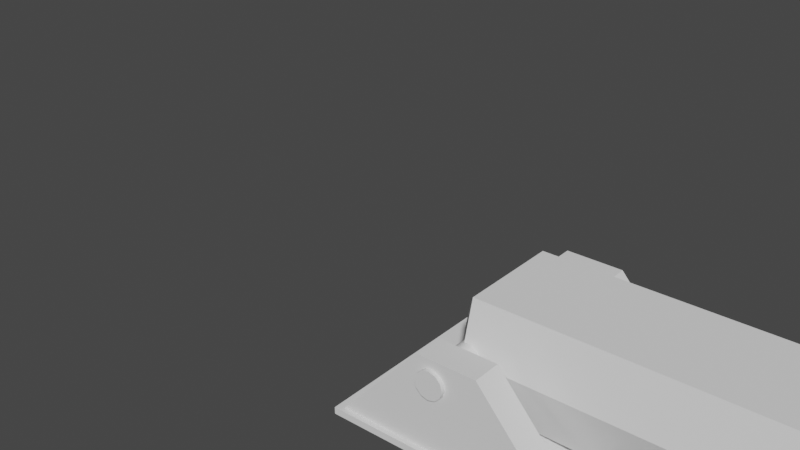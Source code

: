 # Source: cannon.blend  (saved by Blender 2.83.19; exported with 4.5.12 LTS)
import bpy
from mathutils import Matrix  # noqa: F401  (used for matrix-valued properties, if any)

bpy.ops.wm.read_factory_settings(use_empty=True)
scene = bpy.context.scene
scene.name = 'Scene'

# ---- collections
col_collection = bpy.data.collections.new('Collection'); scene.collection.children.link(col_collection)

# ---- node groups
ng_auto_smooth = bpy.data.node_groups.new('Auto Smooth', 'GeometryNodeTree')
_s = ng_auto_smooth.interface.new_socket(name='Geometry', in_out='OUTPUT', socket_type='NodeSocketGeometry')
_s = ng_auto_smooth.interface.new_socket(name='Geometry', in_out='INPUT', socket_type='NodeSocketGeometry')
_s = ng_auto_smooth.interface.new_socket(name='Angle', in_out='INPUT', socket_type='NodeSocketFloat')
_s.subtype = 'ANGLE'
_s.min_value = 0.0
_s.max_value = 3.142
ng_auto_smooth.is_modifier = True
_N = ng_auto_smooth.nodes; _L = ng_auto_smooth.links
n0 = _N.new('NodeGroupOutput'); n0.name = 'Group Output'; n0.location = (480, -100)
n1 = _N.new('NodeGroupInput'); n1.name = 'Group Input'; n1.location = (-420, -300)
n2 = _N.new('NodeGroupInput'); n2.name = 'Group Input.001'; n2.location = (-60, -100)
n3 = _N.new('GeometryNodeSetShadeSmooth'); n3.name = 'Set Shade Smooth'; n3.location = (120, -100)
n3.domain = 'EDGE'
n4 = _N.new('GeometryNodeSetShadeSmooth'); n4.name = 'Set Shade Smooth.001'; n4.location = (300, -100)
n5 = _N.new('GeometryNodeInputMeshEdgeAngle'); n5.name = 'Edge Angle'; n5.location = (-420, -220)
n6 = _N.new('GeometryNodeInputEdgeSmooth'); n6.name = 'Is Edge Smooth'; n6.location = (-60, -160)
n7 = _N.new('GeometryNodeInputShadeSmooth'); n7.name = 'Is Face Smooth'; n7.location = (-240, -340)
n8 = _N.new('FunctionNodeBooleanMath'); n8.name = 'Boolean Math'; n8.location = (-60, -220)
n9 = _N.new('FunctionNodeCompare'); n9.name = 'Compare'; n9.location = (-240, -180)
n9.operation = 'LESS_EQUAL'
_L.new(n5.outputs[0], n9.inputs[0])
_L.new(n4.outputs[0], n0.inputs[0])
_L.new(n1.outputs[1], n9.inputs[1])
_L.new(n9.outputs[0], n8.inputs[0])
_L.new(n7.outputs[0], n8.inputs[1])
_L.new(n2.outputs[0], n3.inputs[0])
_L.new(n6.outputs[0], n3.inputs[1])
_L.new(n3.outputs[0], n4.inputs[0])
_L.new(n8.outputs[0], n3.inputs[2])
n0.is_active_output = True

# ---- world
world_world = bpy.data.worlds.new('World'); scene.world = world_world
world_world.use_nodes = True; world_world.node_tree.nodes.clear()
_N = world_world.node_tree.nodes; _L = world_world.node_tree.links
n0 = _N.new('ShaderNodeOutputWorld'); n0.name = 'World Output'; n0.location = (300, 300)
n1 = _N.new('ShaderNodeBackground'); n1.name = 'Background'; n1.location = (10, 300)
n1.inputs[0].default_value = (0.05088, 0.05088, 0.05088, 1.0)
_L.new(n1.outputs[0], n0.inputs[0])
n0.is_active_output = True
world_world.color = (0.05088, 0.05088, 0.05088)
world_world.use_sun_shadow = False
world_world.sun_shadow_jitter_overblur = 0.0

# ---- meshes
me_cube_001 = bpy.data.meshes.new('Cube.001')
me_cube_001.from_pydata([(-0.6976, -0.6976, -0.004126), (-1.0, -1.0, -0.06255), (-0.6976, 0.6976, -0.004126), (-1.0, 1.0, -0.06255), (0.6976, -0.6976, -0.004126), (1.0, -1.0, -0.06255), (0.6976, 0.6976, -0.004126), (1.0, 1.0, -0.06255), (-1.0, 1.0, -0.004126), (-1.0, -1.0, -0.004126), (1.0, 1.0, -0.004126), (1.0, -1.0, -0.004126), (-0.3724, 0.3724, 0.1007), (-0.3724, -0.3724, 0.1007), (0.3724, 0.3724, 0.1007), (0.3724, -0.3724, 0.1007), (-0.9674, 0.7225, -0.03481), (-0.2513, 0.7225, 0.7765), (-0.9674, 0.9737, -0.03481), (-0.2513, 0.9737, 0.7765), (0.9674, 0.7225, -0.03481), (0.2513, 0.7225, 0.7765), (0.9674, 0.9737, -0.03481), (0.2513, 0.9737, 0.7765), (-0.9674, -0.9545, -0.03481), (-0.2513, -0.9545, 0.7765), (-0.9674, -0.7033, -0.03481), (-0.2513, -0.7033, 0.7765), (0.9674, -0.9545, -0.03481), (0.2513, -0.9545, 0.7765), (0.9674, -0.7033, -0.03481), (0.2513, -0.7033, 0.7765), (3.133, 0.3612, 0.9197), (3.133, 0.3612, 0.2453), (3.133, -0.3622, 0.9197), (3.133, -0.3622, 0.2453), (-0.1567, 0.4439, 1.027), (-0.1567, 0.4439, 0.1381), (-0.1567, -0.4448, 1.027), (-0.1567, -0.4448, 0.1381), (3.133, -0.4508, 0.5825), (3.133, 0.4498, 0.5825), (-0.1567, 0.5606, 0.5825), (-0.1567, -0.5616, 0.5825), (-0.3426, 0.2729, 0.5825), (-0.3426, 0.216, 0.366), (-0.3426, -0.217, 0.799), (-0.3426, 0.216, 0.799), (-0.3426, -0.2738, 0.5825), (-0.3426, -0.217, 0.366), (3.133, -0.5616, 0.5825), (3.133, -0.4448, 0.1381), (3.133, 0.4439, 1.027), (3.133, -0.4448, 1.027), (3.133, 0.4439, 0.1381), (3.133, 0.5606, 0.5825), (3.026, 0.4498, 0.5825), (3.026, -0.4508, 0.5825), (3.026, -0.3622, 0.2453), (3.026, 0.3612, 0.9197), (3.026, -0.3622, 0.9197), (3.026, 0.3612, 0.2453), (-0.1213, 1.011, 0.7023), (-0.1213, -0.9891, 0.7023), (-0.06141, 1.011, 0.6862), (-0.06141, -0.9891, 0.6862), (-0.01756, 1.011, 0.6424), (-0.01756, -0.9891, 0.6424), (-0.001507, 1.011, 0.5825), (-0.001507, -0.9891, 0.5825), (-0.01756, 1.011, 0.5226), (-0.01756, -0.9891, 0.5226), (-0.06141, 1.011, 0.4787), (-0.06141, -0.9891, 0.4787), (-0.1213, 1.011, 0.4627), (-0.1213, -0.9891, 0.4627), (-0.1812, 1.011, 0.4787), (-0.1812, -0.9891, 0.4787), (-0.2251, 1.011, 0.5226), (-0.2251, -0.9891, 0.5226), (-0.2411, 1.011, 0.5825), (-0.2411, -0.9891, 0.5825), (-0.2251, 1.011, 0.6424), (-0.2251, -0.9891, 0.6424), (-0.1812, 1.011, 0.6862), (-0.1812, -0.9891, 0.6862)], [], [(9, 8, 3, 1), (8, 10, 7, 3), (10, 11, 5, 7), (11, 9, 1, 5), (6, 14, 15, 4), (7, 5, 1, 3), (2, 8, 9, 0), (6, 10, 8, 2), (4, 11, 10, 6), (0, 9, 11, 4), (12, 13, 15, 14), (0, 13, 12, 2), (4, 15, 13, 0), (2, 12, 14, 6), (16, 17, 19, 18), (18, 19, 23, 22), (22, 23, 21, 20), (20, 21, 17, 16), (18, 22, 20, 16), (23, 19, 17, 21), (24, 25, 27, 26), (26, 27, 31, 30), (30, 31, 29, 28), (28, 29, 25, 24), (26, 30, 28, 24), (31, 27, 25, 29), (52, 36, 38, 53), (37, 54, 51, 39), (50, 53, 38, 43), (33, 41, 56, 61), (42, 36, 52, 55), (37, 39, 49, 45), (39, 43, 48, 49), (37, 42, 55, 54), (41, 32, 59, 56), (51, 50, 43, 39), (48, 46, 47, 44), (49, 48, 44, 45), (38, 36, 47, 46), (36, 42, 44, 47), (43, 38, 46, 48), (42, 37, 45, 44), (35, 40, 50, 51), (34, 32, 52, 53), (33, 35, 51, 54), (41, 33, 54, 55), (40, 34, 53, 50), (32, 41, 55, 52), (56, 59, 60, 57), (61, 56, 57, 58), (32, 34, 60, 59), (34, 40, 57, 60), (35, 33, 61, 58), (40, 35, 58, 57), (62, 63, 65, 64), (64, 65, 67, 66), (66, 67, 69, 68), (68, 69, 71, 70), (70, 71, 73, 72), (72, 73, 75, 74), (74, 75, 77, 76), (76, 77, 79, 78), (78, 79, 81, 80), (80, 81, 83, 82), (65, 63, 85, 83, 81, 79, 77, 75, 73, 71, 69, 67), (82, 83, 85, 84), (84, 85, 63, 62), (62, 64, 66, 68, 70, 72, 74, 76, 78, 80, 82, 84)])
me_cube_001.polygons.foreach_set('use_smooth', [0, 0, 0, 0, 0, 0, 0, 0, 0, 0, 0, 0, 0, 0, 0, 0, 0, 0, 0, 0, 0, 0, 0, 0, 0, 0, 0, 0, 0, 0, 0, 0, 0, 0, 0, 0, 0, 0, 0, 0, 0, 0, 0, 0, 0, 0, 0, 0, 0, 0, 0, 0, 0, 0, 1, 1, 1, 1, 1, 1, 1, 1, 1, 1, 0, 1, 1, 0])
_uv = me_cube_001.uv_layers.new(name='UVMap')
_uv.uv.foreach_set('vector', [0.375, 0.0, 0.375, 0.25, 0.625, 0.25, 0.625, 0.0, 0.375, 0.25, 0.375, 0.5, 0.625, 0.5, 0.625, 0.25, 0.375, 0.5, 0.375, 0.75, 0.625, 0.75, 0.625, 0.5, 0.375, 0.75, 0.375, 1.0, 0.625, 1.0, 0.625, 0.75, 0.3372, 0.5378, 0.3372, 0.5378, 0.3372, 0.7122, 0.3372, 0.7122, 0.625, 0.5, 0.625, 0.75, 0.875, 0.75, 0.875, 0.5, 0.1628, 0.5378, 0.125, 0.5, 0.125, 0.75, 0.1628, 0.7122, 0.3372, 0.5378, 0.375, 0.5, 0.125, 0.5, 0.1628, 0.5378, 0.3372, 0.7122, 0.375, 0.75, 0.375, 0.5, 0.3372, 0.5378, 0.1628, 0.7122, 0.125, 0.75, 0.375, 0.75, 0.3372, 0.7122, 0.1628, 0.5378, 0.1628, 0.7122, 0.3372, 0.7122, 0.3372, 0.5378, 0.1628, 0.7122, 0.1628, 0.7122, 0.1628, 0.5378, 0.1628, 0.5378, 0.3372, 0.7122, 0.3372, 0.7122, 0.1628, 0.7122, 0.1628, 0.7122, 0.1628, 0.5378, 0.1628, 0.5378, 0.3372, 0.5378, 0.3372, 0.5378, 0.375, 0.0, 0.625, 0.0, 0.625, 0.25, 0.375, 0.25, 0.375, 0.25, 0.625, 0.25, 0.625, 0.5, 0.375, 0.5, 0.375, 0.5, 0.625, 0.5, 0.625, 0.75, 0.375, 0.75, 0.375, 0.75, 0.625, 0.75, 0.625, 1.0, 0.375, 1.0, 0.125, 0.5, 0.375, 0.5, 0.375, 0.75, 0.125, 0.75, 0.625, 0.5, 0.875, 0.5, 0.875, 0.75, 0.625, 0.75, 0.375, 0.0, 0.625, 0.0, 0.625, 0.25, 0.375, 0.25, 0.375, 0.25, 0.625, 0.25, 0.625, 0.5, 0.375, 0.5, 0.375, 0.5, 0.625, 0.5, 0.625, 0.75, 0.375, 0.75, 0.375, 0.75, 0.625, 0.75, 0.625, 1.0, 0.375, 1.0, 0.125, 0.5, 0.375, 0.5, 0.375, 0.75, 0.125, 0.75, 0.625, 0.5, 0.875, 0.5, 0.875, 0.75, 0.625, 0.75, 0.375, 0.0, 0.625, 0.0, 0.625, 0.25, 0.375, 0.25, 0.375, 0.25, 0.625, 0.25, 0.625, 0.5, 0.375, 0.5, 0.5, 0.5, 0.625, 0.5, 0.625, 0.75, 0.5, 0.75, 0.4051, 0.7784, 0.5, 0.7747, 0.5, 0.7747, 0.4051, 0.7784, 0.25, 0.5, 0.375, 0.5, 0.375, 0.75, 0.25, 0.75, 0.375, 0.25, 0.375, 0.5, 0.375, 0.5, 0.375, 0.25, 0.375, 0.75, 0.5, 0.75, 0.5, 0.75, 0.375, 0.75, 0.125, 0.5, 0.25, 0.5, 0.25, 0.75, 0.125, 0.75, 0.5, 0.7747, 0.5949, 0.7784, 0.5949, 0.7784, 0.5, 0.7747, 0.375, 0.5, 0.5, 0.5, 0.5, 0.75, 0.375, 0.75, 0.75, 0.5, 0.875, 0.5, 0.875, 0.75, 0.75, 0.75, 0.625, 0.5, 0.75, 0.5, 0.75, 0.75, 0.625, 0.75, 0.625, 0.25, 0.625, 0.0, 0.625, 0.0, 0.625, 0.25, 0.375, 0.5, 0.25, 0.5, 0.25, 0.5, 0.375, 0.5, 0.5, 0.75, 0.625, 0.75, 0.625, 0.75, 0.5, 0.75, 0.25, 0.5, 0.125, 0.5, 0.125, 0.5, 0.25, 0.5, 0.4051, 0.9716, 0.5, 0.9753, 0.5, 1.0, 0.375, 1.0, 0.5949, 0.9716, 0.5949, 0.7784, 0.625, 0.75, 0.625, 1.0, 0.4051, 0.7784, 0.4051, 0.9716, 0.375, 1.0, 0.375, 0.75, 0.5, 0.7747, 0.4051, 0.7784, 0.375, 0.75, 0.5, 0.75, 0.5, 0.9753, 0.5949, 0.9716, 0.625, 1.0, 0.5, 1.0, 0.5949, 0.7784, 0.5, 0.7747, 0.5, 0.75, 0.625, 0.75, 0.5, 0.7747, 0.5949, 0.7784, 0.5949, 0.9716, 0.5, 0.9753, 0.4051, 0.7784, 0.5, 0.7747, 0.5, 0.9753, 0.4051, 0.9716, 0.5949, 0.7784, 0.5949, 0.9716, 0.5949, 0.9716, 0.5949, 0.7784, 0.5949, 0.9716, 0.5, 0.9753, 0.5, 0.9753, 0.5949, 0.9716, 0.4051, 0.9716, 0.4051, 0.7784, 0.4051, 0.7784, 0.4051, 0.9716, 0.5, 0.9753, 0.4051, 0.9716, 0.4051, 0.9716, 0.5, 0.9753, 1.0, 0.5, 1.0, 1.0, 0.9167, 1.0, 0.9167, 0.5, 0.9167, 0.5, 0.9167, 1.0, 0.8333, 1.0, 0.8333, 0.5, 0.8333, 0.5, 0.8333, 1.0, 0.75, 1.0, 0.75, 0.5, 0.75, 0.5, 0.75, 1.0, 0.6667, 1.0, 0.6667, 0.5, 0.6667, 0.5, 0.6667, 1.0, 0.5833, 1.0, 0.5833, 0.5, 0.5833, 0.5, 0.5833, 1.0, 0.5, 1.0, 0.5, 0.5, 0.5, 0.5, 0.5, 1.0, 0.4167, 1.0, 0.4167, 0.5, 0.4167, 0.5, 0.4167, 1.0, 0.3333, 1.0, 0.3333, 0.5, 0.3333, 0.5, 0.3333, 1.0, 0.25, 1.0, 0.25, 0.5, 0.25, 0.5, 0.25, 1.0, 0.1667, 1.0, 0.1667, 0.5, 0.37, 0.4578, 0.25, 0.49, 0.13, 0.4578, 0.04215, 0.37, 0.01, 0.25, 0.04215, 0.13, 0.13, 0.04215, 0.25, 0.01, 0.37, 0.04215, 0.4578, 0.13, 0.49, 0.25, 0.4578, 0.37, 0.1667, 0.5, 0.1667, 1.0, 0.08333, 1.0, 0.08333, 0.5, 0.08333, 0.5, 0.08333, 1.0, 7.451e-08, 1.0, 7.451e-08, 0.5, 0.75, 0.49, 0.87, 0.4578, 0.9578, 0.37, 0.99, 0.25, 0.9578, 0.13, 0.87, 0.04215, 0.75, 0.01, 0.63, 0.04215, 0.5422, 0.13, 0.51, 0.25, 0.5422, 0.37, 0.63, 0.4578])
me_cube_001.use_remesh_fix_poles = True
me_cube_001.use_remesh_preserve_attributes = False
me_cube_001.use_mirror_vertex_groups = False
me_cube_001.update()
arm_armature_001 = bpy.data.armatures.new('Armature.001')  # bones are not reproduced

# ---- objects
ob_cannonmesh = bpy.data.objects.new('CannonMesh', me_cube_001)
ob_cannon = bpy.data.objects.new('Cannon', arm_armature_001)

# ---- transforms, parenting, visibility, modifiers, constraints
ob_cannonmesh.parent = ob_cannon
ob_cannonmesh.matrix_parent_inverse = Matrix(((-1.0, 0.0, -1.51e-07, 4.353e-09), (-0.0, 1.0, -0.0, -0.0), (1.51e-07, -0.0, -1.0, 0.02883), (0.0, -0.0, 0.0, 1.0)))
ob_cannonmesh.location = (0.0, 0.0, 0.0)
ob_cannonmesh.lineart.crease_threshold = 0.0
_vg = ob_cannonmesh.vertex_groups.new(name='Root')
_vg.add([0, 1, 2, 3, 4, 5, 6, 7, 8, 9, 10, 11, 12, 13, 14, 15, 16, 17, 18, 19, 20, 21, 22, 23, 24, 25, 26, 27, 28, 29, 30, 31], 1.0, 'REPLACE')
_vg = ob_cannonmesh.vertex_groups.new(name='Cannon')
_vg.add([32, 33, 34, 35, 36, 37, 38, 39, 40, 41, 42, 43, 44, 45, 46, 47, 48, 49, 50, 51, 52, 53, 54, 55, 56, 57, 58, 59, 60, 61, 62, 63, 64, 65, 66, 67, 68, 69, 70, 71, 72, 73, 74, 75, 76, 77, 78, 79, 80, 81, 82, 83, 84, 85], 1.0, 'REPLACE')
_m = ob_cannonmesh.modifiers.new('Armature', 'ARMATURE')
_m.object = ob_cannon
_m = ob_cannonmesh.modifiers.new('Auto Smooth', 'NODES')
_m.node_group = ng_auto_smooth
_gi = [s.identifier for s in ng_auto_smooth.interface.items_tree if s.item_type == 'SOCKET' and s.in_out == 'INPUT']
_m[_gi[1]] = 0.7086  # Angle
ob_cannon.location = (0.0, 0.0, 0.02883)
ob_cannon.rotation_euler = (-0.0, 3.142, -0.0)
ob_cannon.show_in_front = True
ob_cannon.lineart.crease_threshold = 0.0

# ---- collection membership
col_collection.objects.link(ob_cannonmesh)
col_collection.objects.link(ob_cannon)

# ---- scene / render settings (as saved in the file)
scene.frame_start = 1; scene.frame_end = 250; scene.frame_set(60)
scene.render.engine = 'BLENDER_EEVEE_NEXT'
scene.cycles.use_denoising = False
scene.cycles.samples = 128
scene.cycles.sampling_pattern = 'TABULATED_SOBOL'
scene.cycles.use_adaptive_sampling = False
scene.cycles.use_light_tree = False
scene.view_settings.view_transform = 'Filmic'
bpy.context.view_layer.update()

# ---- added for rendering (the .blend has no active camera and no usable light): camera, sun
cam_auto = bpy.data.cameras.new('AutoCamera')
cam_auto.lens = 50.0
cam_auto.sensor_width = 36.0
cam_auto.clip_end = 1000.0
ob_auto_camera = bpy.data.objects.new('AutoCamera', cam_auto)
scene.collection.objects.link(ob_auto_camera)
ob_auto_camera.location = (3.74802, -5.93043, 5.03545)
ob_auto_camera.rotation_euler = (1.09748, -7.21219e-08, 0.694738)
scene.camera = ob_auto_camera
light_auto_sun = bpy.data.lights.new('AutoSun', 'SUN')
light_auto_sun.energy = 3.0
light_auto_sun.angle = 0.0523599
ob_auto_sun = bpy.data.objects.new('AutoSun', light_auto_sun)
scene.collection.objects.link(ob_auto_sun)
ob_auto_sun.rotation_euler = (0.872665, 0.174533, 0.523599)
bpy.context.view_layer.update()
